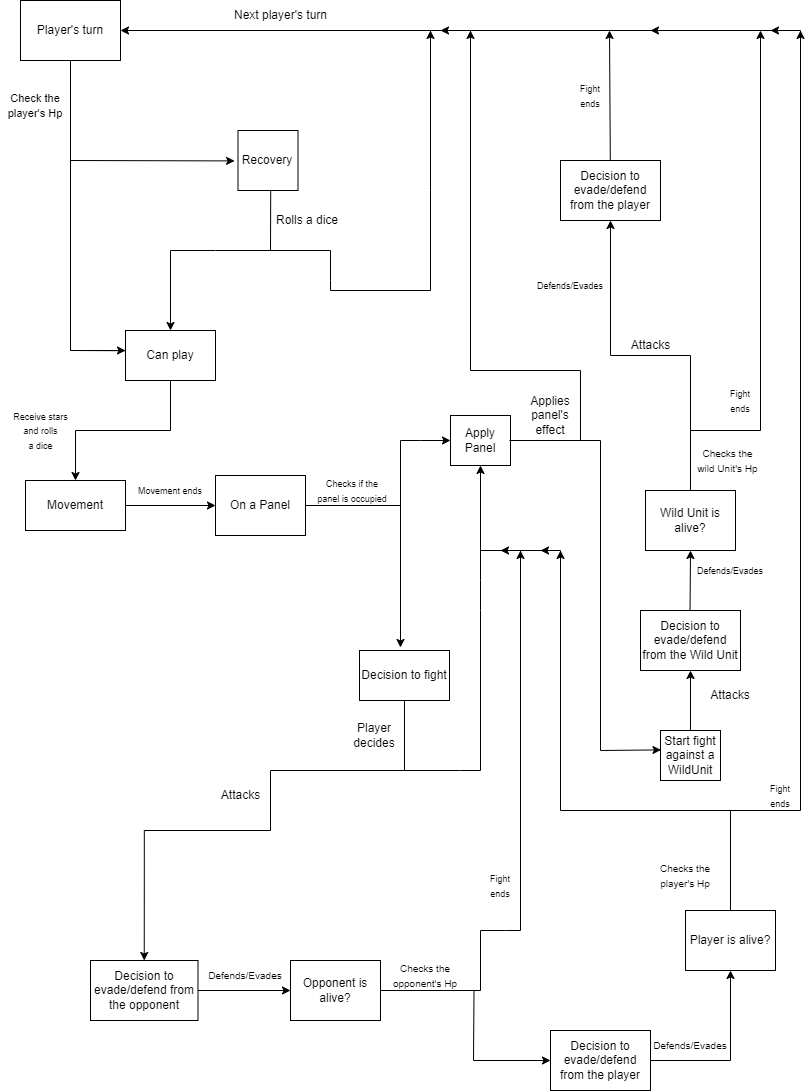

The diagram above was exported from draw.io. Its source (the exported page's mxGraphModel, read from the mxfile embedded in the PNG):
<mxGraphModel dx="685" dy="400" grid="1" gridSize="10" guides="1" tooltips="1" connect="1" arrows="1" fold="1" page="1" pageScale="1" pageWidth="827" pageHeight="1169" background="#ffffff" math="0" shadow="0">
  <root>
    <mxCell id="0" />
    <mxCell id="1" parent="0" />
    <mxCell id="YxABLjvRDblO19O_9wil-2" value="Recovery" style="whiteSpace=wrap;html=1;aspect=fixed;" parent="1" vertex="1">
      <mxGeometry x="247.5" y="160" width="60" height="60" as="geometry" />
    </mxCell>
    <mxCell id="YxABLjvRDblO19O_9wil-21" value="Rolls a dice" style="text;strokeColor=none;fillColor=none;align=left;verticalAlign=middle;spacingLeft=4;spacingRight=4;overflow=hidden;points=[[0,0.5],[1,0.5]];portConstraint=eastwest;rotatable=0;whiteSpace=wrap;html=1;" parent="1" vertex="1">
      <mxGeometry x="280" y="240" width="80" height="20" as="geometry" />
    </mxCell>
    <mxCell id="YxABLjvRDblO19O_9wil-109" style="edgeStyle=orthogonalEdgeStyle;rounded=0;orthogonalLoop=1;jettySize=auto;html=1;entryX=0.5;entryY=1;entryDx=0;entryDy=0;" parent="1" source="YxABLjvRDblO19O_9wil-23" target="YxABLjvRDblO19O_9wil-108" edge="1">
      <mxGeometry relative="1" as="geometry" />
    </mxCell>
    <mxCell id="YxABLjvRDblO19O_9wil-23" value="Start fight against a WildUnit" style="rounded=0;whiteSpace=wrap;html=1;" parent="1" vertex="1">
      <mxGeometry x="670" y="760" width="60" height="50" as="geometry" />
    </mxCell>
    <mxCell id="YxABLjvRDblO19O_9wil-24" value="Apply Panel" style="whiteSpace=wrap;html=1;" parent="1" vertex="1">
      <mxGeometry x="460" y="445" width="60" height="50" as="geometry" />
    </mxCell>
    <mxCell id="YxABLjvRDblO19O_9wil-33" value="Player's turn" style="rounded=0;whiteSpace=wrap;html=1;" parent="1" vertex="1">
      <mxGeometry x="30" y="30" width="100" height="60" as="geometry" />
    </mxCell>
    <mxCell id="YxABLjvRDblO19O_9wil-37" value="" style="endArrow=classic;html=1;rounded=0;entryX=-0.057;entryY=0.507;entryDx=0;entryDy=0;entryPerimeter=0;" parent="1" target="YxABLjvRDblO19O_9wil-2" edge="1">
      <mxGeometry width="50" height="50" relative="1" as="geometry">
        <mxPoint x="80" y="190" as="sourcePoint" />
        <mxPoint x="170" y="190" as="targetPoint" />
      </mxGeometry>
    </mxCell>
    <mxCell id="YxABLjvRDblO19O_9wil-39" value="" style="endArrow=none;html=1;rounded=0;exitX=-0.001;exitY=0.404;exitDx=0;exitDy=0;exitPerimeter=0;" parent="1" source="YxABLjvRDblO19O_9wil-48" edge="1">
      <mxGeometry width="50" height="50" relative="1" as="geometry">
        <mxPoint x="140" y="420" as="sourcePoint" />
        <mxPoint x="80" y="90" as="targetPoint" />
        <Array as="points">
          <mxPoint x="80" y="380" />
        </Array>
      </mxGeometry>
    </mxCell>
    <mxCell id="YxABLjvRDblO19O_9wil-42" value="" style="endArrow=classic;html=1;rounded=0;entryX=1;entryY=0.5;entryDx=0;entryDy=0;" parent="1" target="YxABLjvRDblO19O_9wil-33" edge="1">
      <mxGeometry width="50" height="50" relative="1" as="geometry">
        <mxPoint x="340" y="280" as="sourcePoint" />
        <mxPoint x="480" y="40" as="targetPoint" />
        <Array as="points">
          <mxPoint x="340" y="310" />
          <mxPoint x="340" y="320" />
          <mxPoint x="440" y="320" />
          <mxPoint x="440" y="220" />
          <mxPoint x="440" y="60" />
        </Array>
      </mxGeometry>
    </mxCell>
    <mxCell id="YxABLjvRDblO19O_9wil-44" value="Next player's turn" style="text;html=1;align=center;verticalAlign=middle;resizable=0;points=[];autosize=1;strokeColor=none;fillColor=none;" parent="1" vertex="1">
      <mxGeometry x="230" y="30" width="120" height="30" as="geometry" />
    </mxCell>
    <mxCell id="YxABLjvRDblO19O_9wil-47" value="" style="endArrow=classic;html=1;rounded=0;exitX=0.545;exitY=1.007;exitDx=0;exitDy=0;exitPerimeter=0;entryX=0.5;entryY=0;entryDx=0;entryDy=0;" parent="1" source="YxABLjvRDblO19O_9wil-2" target="YxABLjvRDblO19O_9wil-48" edge="1">
      <mxGeometry width="50" height="50" relative="1" as="geometry">
        <mxPoint x="230" y="300" as="sourcePoint" />
        <mxPoint x="280" y="280" as="targetPoint" />
        <Array as="points">
          <mxPoint x="280" y="280" />
          <mxPoint x="225" y="280" />
          <mxPoint x="180" y="280" />
        </Array>
      </mxGeometry>
    </mxCell>
    <mxCell id="YxABLjvRDblO19O_9wil-48" value="Can play" style="rounded=0;whiteSpace=wrap;html=1;" parent="1" vertex="1">
      <mxGeometry x="135" y="360" width="90" height="50" as="geometry" />
    </mxCell>
    <mxCell id="YxABLjvRDblO19O_9wil-50" value="" style="endArrow=none;html=1;rounded=0;" parent="1" edge="1">
      <mxGeometry width="50" height="50" relative="1" as="geometry">
        <mxPoint x="280" y="280" as="sourcePoint" />
        <mxPoint x="340" y="280" as="targetPoint" />
      </mxGeometry>
    </mxCell>
    <mxCell id="YxABLjvRDblO19O_9wil-74" style="edgeStyle=orthogonalEdgeStyle;rounded=0;orthogonalLoop=1;jettySize=auto;html=1;" parent="1" source="YxABLjvRDblO19O_9wil-54" target="YxABLjvRDblO19O_9wil-57" edge="1">
      <mxGeometry relative="1" as="geometry" />
    </mxCell>
    <mxCell id="YxABLjvRDblO19O_9wil-54" value="Movement" style="rounded=0;whiteSpace=wrap;html=1;" parent="1" vertex="1">
      <mxGeometry x="35" y="510" width="100" height="50" as="geometry" />
    </mxCell>
    <mxCell id="YxABLjvRDblO19O_9wil-55" style="edgeStyle=orthogonalEdgeStyle;rounded=0;orthogonalLoop=1;jettySize=auto;html=1;entryX=0.5;entryY=0;entryDx=0;entryDy=0;" parent="1" source="YxABLjvRDblO19O_9wil-48" target="YxABLjvRDblO19O_9wil-54" edge="1">
      <mxGeometry relative="1" as="geometry" />
    </mxCell>
    <mxCell id="YxABLjvRDblO19O_9wil-56" value="&lt;font style=&quot;font-size: 9px;&quot;&gt;Receive stars&lt;br&gt;and rolls&lt;br&gt;a dice&lt;/font&gt;" style="text;html=1;align=center;verticalAlign=middle;resizable=0;points=[];autosize=1;strokeColor=none;fillColor=none;" parent="1" vertex="1">
      <mxGeometry x="10" y="430" width="80" height="60" as="geometry" />
    </mxCell>
    <mxCell id="YxABLjvRDblO19O_9wil-57" value="On a Panel" style="rounded=0;whiteSpace=wrap;html=1;" parent="1" vertex="1">
      <mxGeometry x="225" y="505" width="90" height="60" as="geometry" />
    </mxCell>
    <mxCell id="YxABLjvRDblO19O_9wil-60" value="Decision to fight" style="rounded=0;whiteSpace=wrap;html=1;" parent="1" vertex="1">
      <mxGeometry x="369" y="680" width="90" height="50" as="geometry" />
    </mxCell>
    <mxCell id="YxABLjvRDblO19O_9wil-66" value="" style="endArrow=classic;html=1;rounded=0;entryX=0;entryY=0.5;entryDx=0;entryDy=0;" parent="1" target="YxABLjvRDblO19O_9wil-24" edge="1">
      <mxGeometry width="50" height="50" relative="1" as="geometry">
        <mxPoint x="410" y="540" as="sourcePoint" />
        <mxPoint x="460" y="475" as="targetPoint" />
        <Array as="points">
          <mxPoint x="410" y="470" />
          <mxPoint x="430" y="470" />
        </Array>
      </mxGeometry>
    </mxCell>
    <mxCell id="YxABLjvRDblO19O_9wil-69" value="" style="endArrow=classic;html=1;rounded=0;entryX=0.008;entryY=0.388;entryDx=0;entryDy=0;entryPerimeter=0;" parent="1" edge="1" target="YxABLjvRDblO19O_9wil-23">
      <mxGeometry width="50" height="50" relative="1" as="geometry">
        <mxPoint x="519" y="470" as="sourcePoint" />
        <mxPoint x="660" y="780" as="targetPoint" />
        <Array as="points">
          <mxPoint x="610" y="470" />
          <mxPoint x="610" y="780" />
        </Array>
      </mxGeometry>
    </mxCell>
    <mxCell id="YxABLjvRDblO19O_9wil-73" value="&lt;font style=&quot;font-size: 9px;&quot;&gt;Movement ends&lt;/font&gt;" style="text;html=1;strokeColor=none;fillColor=none;align=center;verticalAlign=middle;whiteSpace=wrap;rounded=0;" parent="1" vertex="1">
      <mxGeometry x="145" y="505" width="70" height="30" as="geometry" />
    </mxCell>
    <mxCell id="YxABLjvRDblO19O_9wil-76" value="" style="endArrow=classic;html=1;rounded=0;exitX=1;exitY=0.5;exitDx=0;exitDy=0;" parent="1" edge="1" source="YxABLjvRDblO19O_9wil-57">
      <mxGeometry width="50" height="50" relative="1" as="geometry">
        <mxPoint x="414" y="532.72" as="sourcePoint" />
        <mxPoint x="410" y="677" as="targetPoint" />
        <Array as="points">
          <mxPoint x="410" y="535" />
        </Array>
      </mxGeometry>
    </mxCell>
    <mxCell id="CFW-MIfL30TjzOe5nWRt-6" style="edgeStyle=orthogonalEdgeStyle;rounded=0;orthogonalLoop=1;jettySize=auto;html=1;entryX=0.5;entryY=0;entryDx=0;entryDy=0;" edge="1" parent="1" target="YxABLjvRDblO19O_9wil-84">
      <mxGeometry relative="1" as="geometry">
        <mxPoint x="280" y="860" as="sourcePoint" />
        <Array as="points">
          <mxPoint x="154" y="860" />
        </Array>
      </mxGeometry>
    </mxCell>
    <mxCell id="YxABLjvRDblO19O_9wil-78" value="" style="endArrow=none;html=1;rounded=0;" parent="1" edge="1">
      <mxGeometry width="50" height="50" relative="1" as="geometry">
        <mxPoint x="590" y="470" as="sourcePoint" />
        <mxPoint x="440" y="60" as="targetPoint" />
        <Array as="points">
          <mxPoint x="590" y="400" />
          <mxPoint x="480" y="400" />
          <mxPoint x="480" y="60" />
        </Array>
      </mxGeometry>
    </mxCell>
    <mxCell id="YxABLjvRDblO19O_9wil-81" value="" style="endArrow=classic;html=1;rounded=0;entryX=0.5;entryY=1;entryDx=0;entryDy=0;" parent="1" target="YxABLjvRDblO19O_9wil-24" edge="1">
      <mxGeometry width="50" height="50" relative="1" as="geometry">
        <mxPoint x="410" y="800" as="sourcePoint" />
        <mxPoint x="530" y="650" as="targetPoint" />
        <Array as="points">
          <mxPoint x="470" y="800" />
          <mxPoint x="490" y="800" />
          <mxPoint x="490" y="640" />
          <mxPoint x="490" y="610" />
        </Array>
      </mxGeometry>
    </mxCell>
    <mxCell id="CFW-MIfL30TjzOe5nWRt-7" style="edgeStyle=orthogonalEdgeStyle;rounded=0;orthogonalLoop=1;jettySize=auto;html=1;exitX=1;exitY=0.5;exitDx=0;exitDy=0;entryX=0;entryY=0.5;entryDx=0;entryDy=0;" edge="1" parent="1" source="YxABLjvRDblO19O_9wil-84" target="CFW-MIfL30TjzOe5nWRt-5">
      <mxGeometry relative="1" as="geometry" />
    </mxCell>
    <mxCell id="YxABLjvRDblO19O_9wil-84" value="Decision to evade/defend from the opponent" style="rounded=0;whiteSpace=wrap;html=1;" parent="1" vertex="1">
      <mxGeometry x="100" y="990" width="107.5" height="60" as="geometry" />
    </mxCell>
    <mxCell id="YxABLjvRDblO19O_9wil-86" value="Attacks" style="text;html=1;align=center;verticalAlign=middle;resizable=0;points=[];autosize=1;strokeColor=none;fillColor=none;" parent="1" vertex="1">
      <mxGeometry x="220" y="810" width="60" height="30" as="geometry" />
    </mxCell>
    <mxCell id="YxABLjvRDblO19O_9wil-88" value="" style="endArrow=none;html=1;rounded=0;" parent="1" edge="1">
      <mxGeometry width="50" height="50" relative="1" as="geometry">
        <mxPoint x="490" y="960" as="sourcePoint" />
        <mxPoint x="490" y="580" as="targetPoint" />
        <Array as="points">
          <mxPoint x="515" y="960" />
          <mxPoint x="530" y="960" />
          <mxPoint x="530" y="580" />
        </Array>
      </mxGeometry>
    </mxCell>
    <mxCell id="CFW-MIfL30TjzOe5nWRt-17" style="edgeStyle=orthogonalEdgeStyle;rounded=0;orthogonalLoop=1;jettySize=auto;html=1;entryX=0.5;entryY=1;entryDx=0;entryDy=0;" edge="1" parent="1" source="YxABLjvRDblO19O_9wil-97" target="CFW-MIfL30TjzOe5nWRt-15">
      <mxGeometry relative="1" as="geometry" />
    </mxCell>
    <mxCell id="YxABLjvRDblO19O_9wil-97" value="Decision to evade/defend from the player" style="rounded=0;whiteSpace=wrap;html=1;" parent="1" vertex="1">
      <mxGeometry x="560" y="1060" width="100" height="60" as="geometry" />
    </mxCell>
    <mxCell id="YxABLjvRDblO19O_9wil-98" value="" style="endArrow=classic;html=1;rounded=0;entryX=0;entryY=0.5;entryDx=0;entryDy=0;" parent="1" edge="1" target="YxABLjvRDblO19O_9wil-97">
      <mxGeometry width="50" height="50" relative="1" as="geometry">
        <mxPoint x="483.5" y="1020" as="sourcePoint" />
        <mxPoint x="550" y="1090" as="targetPoint" />
        <Array as="points">
          <mxPoint x="483" y="1090" />
        </Array>
      </mxGeometry>
    </mxCell>
    <mxCell id="YxABLjvRDblO19O_9wil-99" value="&lt;font style=&quot;font-size: 10px;&quot;&gt;Defends/Evades&lt;/font&gt;" style="text;html=1;strokeColor=none;fillColor=none;align=center;verticalAlign=middle;whiteSpace=wrap;rounded=0;" parent="1" vertex="1">
      <mxGeometry x="225" y="990" width="60" height="30" as="geometry" />
    </mxCell>
    <mxCell id="YxABLjvRDblO19O_9wil-102" value="&lt;font style=&quot;font-size: 10px;&quot;&gt;Defends/Evades&lt;/font&gt;" style="text;html=1;strokeColor=none;fillColor=none;align=center;verticalAlign=middle;whiteSpace=wrap;rounded=0;" parent="1" vertex="1">
      <mxGeometry x="670" y="1060" width="60" height="30" as="geometry" />
    </mxCell>
    <mxCell id="YxABLjvRDblO19O_9wil-108" value="Decision to evade/defend from the Wild Unit" style="rounded=0;whiteSpace=wrap;html=1;" parent="1" vertex="1">
      <mxGeometry x="650" y="640" width="100" height="60" as="geometry" />
    </mxCell>
    <mxCell id="YxABLjvRDblO19O_9wil-110" value="Attacks" style="text;html=1;strokeColor=none;fillColor=none;align=center;verticalAlign=middle;whiteSpace=wrap;rounded=0;" parent="1" vertex="1">
      <mxGeometry x="710" y="710" width="60" height="30" as="geometry" />
    </mxCell>
    <mxCell id="YxABLjvRDblO19O_9wil-111" value="&lt;font style=&quot;font-size: 9px;&quot;&gt;Defends/Evades&lt;/font&gt;" style="text;html=1;strokeColor=none;fillColor=none;align=center;verticalAlign=middle;whiteSpace=wrap;rounded=0;" parent="1" vertex="1">
      <mxGeometry x="710" y="585" width="60" height="30" as="geometry" />
    </mxCell>
    <mxCell id="YxABLjvRDblO19O_9wil-116" value="Decision to evade/defend from the player" style="rounded=0;whiteSpace=wrap;html=1;" parent="1" vertex="1">
      <mxGeometry x="570" y="190" width="100" height="60" as="geometry" />
    </mxCell>
    <mxCell id="YxABLjvRDblO19O_9wil-117" value="&lt;font style=&quot;font-size: 9px;&quot;&gt;Defends/Evades&lt;/font&gt;" style="text;html=1;strokeColor=none;fillColor=none;align=center;verticalAlign=middle;whiteSpace=wrap;rounded=0;" parent="1" vertex="1">
      <mxGeometry x="550" y="300" width="60" height="30" as="geometry" />
    </mxCell>
    <mxCell id="YxABLjvRDblO19O_9wil-119" value="" style="endArrow=classic;html=1;rounded=0;" parent="1" edge="1" source="YxABLjvRDblO19O_9wil-116">
      <mxGeometry width="50" height="50" relative="1" as="geometry">
        <mxPoint x="619.09" y="150" as="sourcePoint" />
        <mxPoint x="619" y="60" as="targetPoint" />
      </mxGeometry>
    </mxCell>
    <mxCell id="YxABLjvRDblO19O_9wil-120" value="" style="endArrow=classic;html=1;rounded=0;" parent="1" edge="1">
      <mxGeometry width="50" height="50" relative="1" as="geometry">
        <mxPoint x="770" y="130" as="sourcePoint" />
        <mxPoint x="770" y="60" as="targetPoint" />
      </mxGeometry>
    </mxCell>
    <mxCell id="YxABLjvRDblO19O_9wil-121" value="" style="endArrow=classic;html=1;rounded=0;" parent="1" edge="1">
      <mxGeometry width="50" height="50" relative="1" as="geometry">
        <mxPoint x="810" y="120" as="sourcePoint" />
        <mxPoint x="810" y="60" as="targetPoint" />
      </mxGeometry>
    </mxCell>
    <mxCell id="YxABLjvRDblO19O_9wil-122" value="" style="endArrow=classic;html=1;rounded=0;" parent="1" edge="1">
      <mxGeometry width="50" height="50" relative="1" as="geometry">
        <mxPoint x="570" y="640" as="sourcePoint" />
        <mxPoint x="570" y="580" as="targetPoint" />
      </mxGeometry>
    </mxCell>
    <mxCell id="YxABLjvRDblO19O_9wil-123" value="" style="endArrow=classic;html=1;rounded=0;" parent="1" edge="1">
      <mxGeometry width="50" height="50" relative="1" as="geometry">
        <mxPoint x="530" y="660" as="sourcePoint" />
        <mxPoint x="530" y="580" as="targetPoint" />
      </mxGeometry>
    </mxCell>
    <mxCell id="YxABLjvRDblO19O_9wil-124" value="" style="endArrow=classic;html=1;rounded=0;" parent="1" edge="1">
      <mxGeometry width="50" height="50" relative="1" as="geometry">
        <mxPoint x="480" y="140" as="sourcePoint" />
        <mxPoint x="480" y="60" as="targetPoint" />
      </mxGeometry>
    </mxCell>
    <mxCell id="YxABLjvRDblO19O_9wil-125" value="" style="endArrow=classic;html=1;rounded=0;" parent="1" edge="1">
      <mxGeometry width="50" height="50" relative="1" as="geometry">
        <mxPoint x="440" y="150" as="sourcePoint" />
        <mxPoint x="440" y="60" as="targetPoint" />
      </mxGeometry>
    </mxCell>
    <mxCell id="YxABLjvRDblO19O_9wil-126" value="" style="endArrow=classic;html=1;rounded=0;" parent="1" edge="1">
      <mxGeometry width="50" height="50" relative="1" as="geometry">
        <mxPoint x="80" y="380" as="sourcePoint" />
        <mxPoint x="135" y="380" as="targetPoint" />
      </mxGeometry>
    </mxCell>
    <mxCell id="YxABLjvRDblO19O_9wil-127" value="" style="endArrow=classic;html=1;rounded=0;" parent="1" edge="1">
      <mxGeometry width="50" height="50" relative="1" as="geometry">
        <mxPoint x="800" y="60" as="sourcePoint" />
        <mxPoint x="780" y="60" as="targetPoint" />
      </mxGeometry>
    </mxCell>
    <mxCell id="YxABLjvRDblO19O_9wil-128" value="" style="endArrow=classic;html=1;rounded=0;" parent="1" edge="1">
      <mxGeometry width="50" height="50" relative="1" as="geometry">
        <mxPoint x="710" y="60" as="sourcePoint" />
        <mxPoint x="660" y="60" as="targetPoint" />
      </mxGeometry>
    </mxCell>
    <mxCell id="YxABLjvRDblO19O_9wil-129" value="" style="endArrow=classic;html=1;rounded=0;" parent="1" edge="1">
      <mxGeometry width="50" height="50" relative="1" as="geometry">
        <mxPoint x="470" y="60" as="sourcePoint" />
        <mxPoint x="450" y="60" as="targetPoint" />
      </mxGeometry>
    </mxCell>
    <mxCell id="YxABLjvRDblO19O_9wil-130" value="" style="endArrow=classic;html=1;rounded=0;" parent="1" edge="1">
      <mxGeometry width="50" height="50" relative="1" as="geometry">
        <mxPoint x="560" y="580" as="sourcePoint" />
        <mxPoint x="550" y="580" as="targetPoint" />
        <Array as="points">
          <mxPoint x="550" y="580" />
        </Array>
      </mxGeometry>
    </mxCell>
    <mxCell id="YxABLjvRDblO19O_9wil-131" value="" style="endArrow=classic;html=1;rounded=0;" parent="1" edge="1">
      <mxGeometry width="50" height="50" relative="1" as="geometry">
        <mxPoint x="530" y="580" as="sourcePoint" />
        <mxPoint x="510" y="580" as="targetPoint" />
      </mxGeometry>
    </mxCell>
    <mxCell id="CFW-MIfL30TjzOe5nWRt-2" value="&lt;font style=&quot;font-size: 11px;&quot;&gt;Check the player's Hp&lt;/font&gt;" style="text;html=1;strokeColor=none;fillColor=none;align=center;verticalAlign=middle;whiteSpace=wrap;rounded=0;" vertex="1" parent="1">
      <mxGeometry x="10" y="120" width="70" height="30" as="geometry" />
    </mxCell>
    <mxCell id="CFW-MIfL30TjzOe5nWRt-3" value="&lt;font style=&quot;font-size: 9px;&quot;&gt;Checks if the panel is occupied&lt;/font&gt;" style="text;html=1;strokeColor=none;fillColor=none;align=center;verticalAlign=middle;whiteSpace=wrap;rounded=0;" vertex="1" parent="1">
      <mxGeometry x="324" y="505" width="76" height="30" as="geometry" />
    </mxCell>
    <mxCell id="CFW-MIfL30TjzOe5nWRt-4" value="Player decides" style="text;html=1;strokeColor=none;fillColor=none;align=center;verticalAlign=middle;whiteSpace=wrap;rounded=0;" vertex="1" parent="1">
      <mxGeometry x="354" y="750" width="60" height="30" as="geometry" />
    </mxCell>
    <mxCell id="CFW-MIfL30TjzOe5nWRt-5" value="Opponent is alive?" style="rounded=0;whiteSpace=wrap;html=1;" vertex="1" parent="1">
      <mxGeometry x="300" y="990" width="90" height="60" as="geometry" />
    </mxCell>
    <mxCell id="CFW-MIfL30TjzOe5nWRt-8" value="" style="endArrow=none;html=1;rounded=0;exitX=1;exitY=0.5;exitDx=0;exitDy=0;" edge="1" parent="1" source="CFW-MIfL30TjzOe5nWRt-5">
      <mxGeometry width="50" height="50" relative="1" as="geometry">
        <mxPoint x="400" y="1020" as="sourcePoint" />
        <mxPoint x="490" y="960" as="targetPoint" />
        <Array as="points">
          <mxPoint x="490" y="1020" />
        </Array>
      </mxGeometry>
    </mxCell>
    <mxCell id="CFW-MIfL30TjzOe5nWRt-10" value="&lt;font style=&quot;font-size: 10px;&quot;&gt;Checks the opponent's Hp&lt;/font&gt;" style="text;html=1;strokeColor=none;fillColor=none;align=center;verticalAlign=middle;whiteSpace=wrap;rounded=0;" vertex="1" parent="1">
      <mxGeometry x="400" y="990" width="70" height="30" as="geometry" />
    </mxCell>
    <mxCell id="CFW-MIfL30TjzOe5nWRt-11" value="" style="endArrow=none;html=1;rounded=0;entryX=0.5;entryY=1;entryDx=0;entryDy=0;" edge="1" parent="1" target="YxABLjvRDblO19O_9wil-60">
      <mxGeometry width="50" height="50" relative="1" as="geometry">
        <mxPoint x="280" y="860" as="sourcePoint" />
        <mxPoint x="400" y="730" as="targetPoint" />
        <Array as="points">
          <mxPoint x="280" y="800" />
          <mxPoint x="414" y="800" />
        </Array>
      </mxGeometry>
    </mxCell>
    <mxCell id="CFW-MIfL30TjzOe5nWRt-15" value="Player is alive?" style="rounded=0;whiteSpace=wrap;html=1;" vertex="1" parent="1">
      <mxGeometry x="695" y="940" width="90" height="60" as="geometry" />
    </mxCell>
    <mxCell id="CFW-MIfL30TjzOe5nWRt-18" value="" style="endArrow=none;html=1;rounded=0;" edge="1" parent="1">
      <mxGeometry width="50" height="50" relative="1" as="geometry">
        <mxPoint x="740" y="940" as="sourcePoint" />
        <mxPoint x="530" y="580" as="targetPoint" />
        <Array as="points">
          <mxPoint x="740" y="840" />
          <mxPoint x="570" y="840" />
          <mxPoint x="570" y="580" />
        </Array>
      </mxGeometry>
    </mxCell>
    <mxCell id="CFW-MIfL30TjzOe5nWRt-19" value="&lt;font style=&quot;font-size: 10px;&quot;&gt;Checks the player's Hp&lt;/font&gt;" style="text;html=1;strokeColor=none;fillColor=none;align=center;verticalAlign=middle;whiteSpace=wrap;rounded=0;" vertex="1" parent="1">
      <mxGeometry x="660" y="890" width="70" height="30" as="geometry" />
    </mxCell>
    <mxCell id="CFW-MIfL30TjzOe5nWRt-21" value="" style="endArrow=none;html=1;rounded=0;" edge="1" parent="1">
      <mxGeometry width="50" height="50" relative="1" as="geometry">
        <mxPoint x="740" y="840" as="sourcePoint" />
        <mxPoint x="480" y="60" as="targetPoint" />
        <Array as="points">
          <mxPoint x="810" y="840" />
          <mxPoint x="810" y="60" />
        </Array>
      </mxGeometry>
    </mxCell>
    <mxCell id="CFW-MIfL30TjzOe5nWRt-23" value="Applies panel's effect" style="text;html=1;strokeColor=none;fillColor=none;align=center;verticalAlign=middle;whiteSpace=wrap;rounded=0;" vertex="1" parent="1">
      <mxGeometry x="530" y="430" width="60" height="30" as="geometry" />
    </mxCell>
    <mxCell id="CFW-MIfL30TjzOe5nWRt-24" value="" style="endArrow=classic;html=1;rounded=0;" edge="1" parent="1">
      <mxGeometry width="50" height="50" relative="1" as="geometry">
        <mxPoint x="699.55" y="640" as="sourcePoint" />
        <mxPoint x="700" y="580" as="targetPoint" />
      </mxGeometry>
    </mxCell>
    <mxCell id="CFW-MIfL30TjzOe5nWRt-36" style="edgeStyle=orthogonalEdgeStyle;rounded=0;orthogonalLoop=1;jettySize=auto;html=1;entryX=0.5;entryY=1;entryDx=0;entryDy=0;" edge="1" parent="1" source="CFW-MIfL30TjzOe5nWRt-25" target="YxABLjvRDblO19O_9wil-116">
      <mxGeometry relative="1" as="geometry" />
    </mxCell>
    <mxCell id="CFW-MIfL30TjzOe5nWRt-25" value="Wild Unit is alive?" style="rounded=0;whiteSpace=wrap;html=1;" vertex="1" parent="1">
      <mxGeometry x="655" y="520" width="90" height="60" as="geometry" />
    </mxCell>
    <mxCell id="CFW-MIfL30TjzOe5nWRt-29" value="Attacks" style="text;html=1;align=center;verticalAlign=middle;resizable=0;points=[];autosize=1;strokeColor=none;fillColor=none;" vertex="1" parent="1">
      <mxGeometry x="630" y="360" width="60" height="30" as="geometry" />
    </mxCell>
    <mxCell id="CFW-MIfL30TjzOe5nWRt-30" value="" style="endArrow=none;html=1;rounded=0;" edge="1" parent="1">
      <mxGeometry width="50" height="50" relative="1" as="geometry">
        <mxPoint x="700" y="460" as="sourcePoint" />
        <mxPoint x="770" y="110" as="targetPoint" />
        <Array as="points">
          <mxPoint x="770" y="460" />
        </Array>
      </mxGeometry>
    </mxCell>
    <mxCell id="CFW-MIfL30TjzOe5nWRt-32" value="&lt;font style=&quot;font-size: 10px;&quot;&gt;Checks the wild Unit's Hp&lt;/font&gt;" style="text;html=1;strokeColor=none;fillColor=none;align=center;verticalAlign=middle;whiteSpace=wrap;rounded=0;" vertex="1" parent="1">
      <mxGeometry x="705" y="475" width="65" height="30" as="geometry" />
    </mxCell>
    <mxCell id="CFW-MIfL30TjzOe5nWRt-34" value="&lt;font style=&quot;font-size: 9px;&quot;&gt;Fight ends&lt;/font&gt;" style="text;html=1;strokeColor=none;fillColor=none;align=center;verticalAlign=middle;whiteSpace=wrap;rounded=0;" vertex="1" parent="1">
      <mxGeometry x="730" y="415" width="40" height="30" as="geometry" />
    </mxCell>
    <mxCell id="CFW-MIfL30TjzOe5nWRt-38" value="&lt;font style=&quot;font-size: 9px;&quot;&gt;Fight ends&lt;/font&gt;" style="text;html=1;strokeColor=none;fillColor=none;align=center;verticalAlign=middle;whiteSpace=wrap;rounded=0;" vertex="1" parent="1">
      <mxGeometry x="580" y="110" width="40" height="30" as="geometry" />
    </mxCell>
    <mxCell id="CFW-MIfL30TjzOe5nWRt-39" value="&lt;font style=&quot;font-size: 9px;&quot;&gt;Fight ends&lt;/font&gt;" style="text;html=1;strokeColor=none;fillColor=none;align=center;verticalAlign=middle;whiteSpace=wrap;rounded=0;" vertex="1" parent="1">
      <mxGeometry x="490" y="900" width="40" height="30" as="geometry" />
    </mxCell>
    <mxCell id="CFW-MIfL30TjzOe5nWRt-40" value="&lt;font style=&quot;font-size: 9px;&quot;&gt;Fight ends&lt;/font&gt;" style="text;html=1;strokeColor=none;fillColor=none;align=center;verticalAlign=middle;whiteSpace=wrap;rounded=0;" vertex="1" parent="1">
      <mxGeometry x="770" y="810" width="40" height="30" as="geometry" />
    </mxCell>
  </root>
</mxGraphModel>